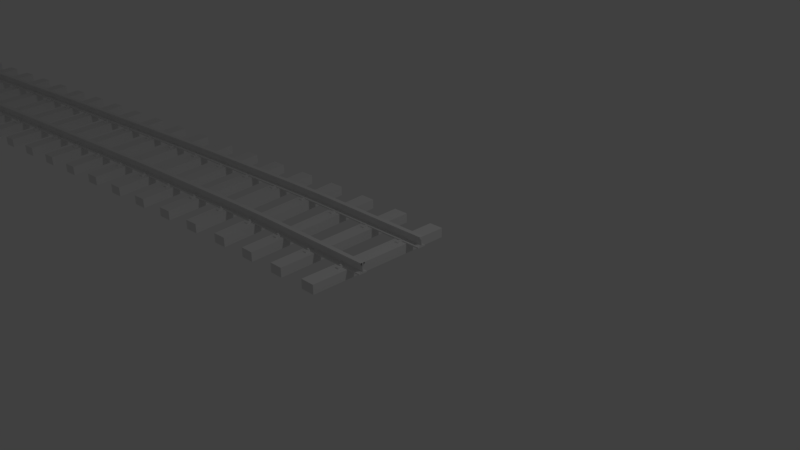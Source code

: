 # Source: 38mc.5.0m2.blend  (saved by Blender 2.80.75; exported with 4.5.12 LTS)
import bpy
from mathutils import Matrix  # noqa: F401  (used for matrix-valued properties, if any)

bpy.ops.wm.read_factory_settings(use_empty=True)
scene = bpy.context.scene
scene.name = 'Scene'

# ---- collections
col_collection_1 = bpy.data.collections.new('Collection 1'); scene.collection.children.link(col_collection_1)

# ---- world
world_world = bpy.data.worlds.new('World'); scene.world = world_world
world_world.color = (0.05088, 0.05088, 0.05088)
world_world.use_sun_shadow = False
world_world.sun_shadow_jitter_overblur = 0.0
world_world.cycles.sampling_method = 'MANUAL'

# ---- cameras
cam_camera = bpy.data.cameras.new('Camera')
cam_camera.clip_end = 100.0
cam_camera.lens = 35.0
cam_camera.sensor_width = 32.0
cam_camera.sensor_height = 18.0
cam_camera.ortho_scale = 7.314
cam_camera.dof.focus_distance = 0.0
cam_camera.dof.aperture_fstop = 128.0

# ---- lights
light_lamp = bpy.data.lights.new('Lamp', 'POINT')
light_lamp.transmission_factor = 0.0
light_lamp.cutoff_distance = 30.0
light_lamp.energy = 100.0
light_lamp.shadow_buffer_clip_start = 1.001
light_lamp.shadow_soft_size = 0.1
light_lamp.shadow_maximum_resolution = 0.006
light_lamp.use_absolute_resolution = True

# ---- meshes
me_001 = bpy.data.meshes.new('立方体.001')
me_001.from_pydata([(-0.08003, 0.5057, 0.0675), (-0.08003, 0.5057, 0.0925), (-0.08003, 0.5785, 0.0675), (0.07997, 0.5057, 0.0675), (0.07997, 0.5057, 0.0925), (0.07997, 0.5785, 0.0675), (-0.08003, 0.5421, 0.0925), (-0.08003, 0.5785, 0.08), (-0.08003, 0.5478, 0.09235), (-0.08003, 0.5533, 0.09189), (-0.08003, 0.5586, 0.09114), (-0.08003, 0.5635, 0.09011), (-0.08003, 0.5678, 0.08884), (-0.08003, 0.5715, 0.08735), (-0.08003, 0.5745, 0.08567), (-0.08003, 0.5767, 0.08386), (-0.08003, 0.578, 0.08196), (0.07997, 0.5785, 0.08), (0.07997, 0.5421, 0.0925), (0.07997, 0.578, 0.08196), (0.07997, 0.5767, 0.08386), (0.07997, 0.5745, 0.08567), (0.07997, 0.5715, 0.08735), (0.07997, 0.5678, 0.08884), (0.07997, 0.5635, 0.09011), (0.07997, 0.5586, 0.09114), (0.07997, 0.5533, 0.09189), (0.07997, 0.5478, 0.09235), (-2.527e-05, 0.5376, 0.06875), (-2.527e-05, 0.5376, 0.1087), (0.03392, 0.5336, 0.06875), (0.03392, 0.5336, 0.1087), (0.04798, 0.5239, 0.06875), (0.04798, 0.5239, 0.1087), (0.03392, 0.5143, 0.06875), (0.03392, 0.5143, 0.1087), (-2.527e-05, 0.5103, 0.06875), (-2.527e-05, 0.5103, 0.1087), (-0.03397, 0.5143, 0.06875), (-0.03397, 0.5143, 0.1087), (-0.04803, 0.5239, 0.06875), (-0.04803, 0.5239, 0.1087), (-0.03397, 0.5336, 0.06875), (-0.03397, 0.5336, 0.1087), (-0.08003, -0.4033, 0.0675), (-0.08003, -0.4033, 0.0925), (-0.08003, -0.3306, 0.0675), (0.07997, -0.4033, 0.0675), (0.07997, -0.4033, 0.0925), (0.07997, -0.3306, 0.0675), (-0.08003, -0.367, 0.0925), (-0.08003, -0.3306, 0.08), (-0.08003, -0.3613, 0.09235), (-0.08003, -0.3557, 0.09189), (-0.08003, -0.3505, 0.09114), (-0.08003, -0.3456, 0.09011), (-0.08003, -0.3413, 0.08884), (-0.08003, -0.3376, 0.08735), (-0.08003, -0.3346, 0.08567), (-0.08003, -0.3324, 0.08386), (-0.08003, -0.3311, 0.08196), (0.07997, -0.3306, 0.08), (0.07997, -0.367, 0.0925), (0.07997, -0.3311, 0.08196), (0.07997, -0.3324, 0.08386), (0.07997, -0.3346, 0.08567), (0.07997, -0.3376, 0.08735), (0.07997, -0.3413, 0.08884), (0.07997, -0.3456, 0.09011), (0.07997, -0.3505, 0.09114), (0.07997, -0.3557, 0.09189), (0.07997, -0.3613, 0.09235), (-2.527e-05, -0.3715, 0.06875), (-2.527e-05, -0.3715, 0.1087), (0.03392, -0.3755, 0.06875), (0.03392, -0.3755, 0.1087), (0.04798, -0.3852, 0.06875), (0.04798, -0.3852, 0.1087), (0.03392, -0.3948, 0.06875), (0.03392, -0.3948, 0.1087), (-2.527e-05, -0.3988, 0.06875), (-2.527e-05, -0.3988, 0.1087), (-0.03397, -0.3948, 0.06875), (-0.03397, -0.3948, 0.1087), (-0.04803, -0.3852, 0.06875), (-0.04803, -0.3852, 0.1087), (-0.03397, -0.3755, 0.06875), (-0.03397, -0.3755, 0.1087), (-0.08003, -0.507, 0.0675), (-0.08003, -0.507, 0.0925), (-0.08003, -0.5797, 0.0675), (0.07997, -0.507, 0.0675), (0.07997, -0.507, 0.0925), (0.07997, -0.5797, 0.0675), (-0.08003, -0.5433, 0.0925), (-0.08003, -0.5797, 0.08), (-0.08003, -0.549, 0.09235), (-0.08003, -0.5546, 0.09189), (-0.08003, -0.5599, 0.09114), (-0.08003, -0.5647, 0.09011), (-0.08003, -0.5691, 0.08884), (-0.08003, -0.5728, 0.08735), (-0.08003, -0.5757, 0.08567), (-0.08003, -0.5779, 0.08386), (-0.08003, -0.5793, 0.08196), (0.07997, -0.5797, 0.08), (0.07997, -0.5433, 0.0925), (0.07997, -0.5793, 0.08196), (0.07997, -0.5779, 0.08386), (0.07997, -0.5757, 0.08567), (0.07997, -0.5728, 0.08735), (0.07997, -0.5691, 0.08884), (0.07997, -0.5647, 0.09011), (0.07997, -0.5599, 0.09114), (0.07997, -0.5546, 0.09189), (0.07997, -0.549, 0.09235), (-2.527e-05, -0.5388, 0.06875), (-2.527e-05, -0.5388, 0.1087), (0.03392, -0.5348, 0.06875), (0.03392, -0.5348, 0.1087), (0.04798, -0.5252, 0.06875), (0.04798, -0.5252, 0.1087), (0.03392, -0.5155, 0.06875), (0.03392, -0.5155, 0.1087), (-2.527e-05, -0.5115, 0.06875), (-2.527e-05, -0.5115, 0.1087), (-0.03397, -0.5155, 0.06875), (-0.03397, -0.5155, 0.1087), (-0.04803, -0.5252, 0.06875), (-0.04803, -0.5252, 0.1087), (-0.03397, -0.5348, 0.06875), (-0.03397, -0.5348, 0.1087), (-0.08003, 0.4021, 0.0675), (-0.08003, 0.4021, 0.0925), (-0.08003, 0.3294, 0.0675), (0.07997, 0.4021, 0.0675), (0.07997, 0.4021, 0.0925), (0.07997, 0.3294, 0.0675), (-0.08003, 0.3657, 0.0925), (-0.08003, 0.3294, 0.08), (-0.08003, 0.3601, 0.09235), (-0.08003, 0.3545, 0.09189), (-0.08003, 0.3492, 0.09114), (-0.08003, 0.3444, 0.09011), (-0.08003, 0.34, 0.08884), (-0.08003, 0.3363, 0.08735), (-0.08003, 0.3333, 0.08567), (-0.08003, 0.3312, 0.08386), (-0.08003, 0.3298, 0.08196), (0.07997, 0.3294, 0.08), (0.07997, 0.3657, 0.0925), (0.07997, 0.3298, 0.08196), (0.07997, 0.3312, 0.08386), (0.07997, 0.3333, 0.08567), (0.07997, 0.3363, 0.08735), (0.07997, 0.34, 0.08884), (0.07997, 0.3444, 0.09011), (0.07997, 0.3492, 0.09114), (0.07997, 0.3545, 0.09189), (0.07997, 0.3601, 0.09235), (-2.527e-05, 0.3703, 0.06875), (-2.527e-05, 0.3703, 0.1087), (0.03392, 0.3743, 0.06875), (0.03392, 0.3743, 0.1087), (0.04798, 0.3839, 0.06875), (0.04798, 0.3839, 0.1087), (0.03392, 0.3936, 0.06875), (0.03392, 0.3936, 0.1087), (-2.527e-05, 0.3976, 0.06875), (-2.527e-05, 0.3976, 0.1087), (-0.03397, 0.3936, 0.06875), (-0.03397, 0.3936, 0.1087), (-0.04803, 0.3839, 0.06875), (-0.04803, 0.3839, 0.1087), (-0.03397, 0.3743, 0.06875), (-0.03397, 0.3743, 0.1087), (-0.336, 0.9994, -0.07), (-0.336, 0.9994, 0.07), (0.336, 0.9994, -0.07), (0.336, 0.9994, 0.07), (0.336, -1.0, 0.07), (0.336, -1.0, -0.07), (-0.336, -1.0, -0.07), (-0.336, -1.0, 0.07), (1.0, -0.4428, 0.1749), (-1.0, -0.4428, 0.1749), (1.0, -0.4428, 0.1836), (-1.0, -0.4428, 0.1836), (1.0, -0.4246, 0.198), (-1.0, -0.4246, 0.198), (1.0, -0.4428, 0.1748), (-1.0, -0.4428, 0.1748), (1.0, -0.4246, 0.2225), (-1.0, -0.4246, 0.2225), (1.0, -0.4428, 0.1738), (-1.0, -0.4428, 0.1738), (1.0, -0.4428, 0.1797), (-1.0, -0.4428, 0.1797), (1.0, -0.4428, 0.1785), (-1.0, -0.4428, 0.1785), (1.0, -0.4428, 0.1814), (-1.0, -0.4428, 0.1814), (1.0, -0.4428, 0.1737), (-1.0, -0.4428, 0.1737), (1.0, -0.4428, 0.18), (-1.0, -0.4428, 0.18), (1.0, -0.4428, 0.1829), (-1.0, -0.4428, 0.1829), (1.0, -0.4428, 0.1809), (-1.0, -0.4428, 0.1809), (1.0, -0.4474, 0.1735), (-1.0, -0.4474, 0.1735), (1.0, -0.4428, 0.1806), (-1.0, -0.4428, 0.1806), (1.0, -0.4428, 0.1795), (-1.0, -0.4428, 0.1795), (1.0, -0.4428, 0.1815), (-1.0, -0.4428, 0.1815), (1.0, -0.4428, 0.1792), (-1.0, -0.4428, 0.1792), (1.0, -0.4428, 0.1805), (-1.0, -0.4428, 0.1805), (1.0, -0.4428, 0.1764), (-1.0, -0.4428, 0.1764), (1.0, -0.4428, 0.1735), (-1.0, -0.4428, 0.1735), (1.0, -0.4428, 0.1796), (-1.0, -0.4428, 0.1796), (1.0, -0.4428, 0.1793), (-1.0, -0.4428, 0.1793), (1.0, -0.4428, 0.1736), (-1.0, -0.4428, 0.1736), (-1.0, -0.4428, 0.1736), (1.0, -0.4428, 0.1784), (-1.0, -0.4428, 0.1784), (1.0, -0.4428, 0.184), (-1.0, -0.4428, 0.184), (1.0, -0.4428, 0.1835), (-1.0, -0.4428, 0.1835), (1.0, -0.4428, 0.1763), (-1.0, -0.4428, 0.1763), (1.0, -0.4428, 0.1834), (-1.0, -0.4428, 0.1834), (1.0, -0.4428, 0.1847), (-1.0, -0.4428, 0.1847), (1.0, -0.4428, 0.1773), (-1.0, -0.4428, 0.1773), (1.0, -0.4428, 0.1774), (-1.0, -0.4428, 0.1774), (1.0, -0.4428, 0.1846), (-1.0, -0.4428, 0.1846), (1.0, -0.4428, 0.1786), (-1.0, -0.4428, 0.1786), (1.0, -0.461, 0.1735), (-1.0, -0.461, 0.1735), (1.0, -0.4428, 0.1843), (-1.0, -0.4428, 0.1843), (1.0, -0.4474, 0.2225), (-1.0, -0.4474, 0.2225), (1.0, -0.461, 0.2225), (-1.0, -0.461, 0.2225), (1.0, -0.4428, 0.183), (-1.0, -0.4428, 0.183), (1.0, -0.4428, 0.1799), (-1.0, -0.4428, 0.1799), (1.0, -0.461, 0.09954), (-1.0, -0.461, 0.09954), (1.0, -0.4428, 0.181), (-1.0, -0.4428, 0.181), (1.0, -0.4428, 0.1853), (-1.0, -0.4428, 0.1853), (1.0, -0.4428, 0.1852), (-1.0, -0.4428, 0.1852), (1.0, -0.4474, 0.1735), (-1.0, -0.4474, 0.1735), (1.0, -0.4428, 0.1837), (-1.0, -0.4428, 0.1837), (1.0, -0.4428, 0.1857), (-1.0, -0.4428, 0.1857), (1.0, -0.4428, 0.1839), (-1.0, -0.4428, 0.1839), (1.0, -0.4428, 0.1858), (-1.0, -0.4428, 0.1858), (1.0, -0.4428, 0.1746), (-1.0, -0.4428, 0.1746), (1.0, -0.4428, 0.1851), (-1.0, -0.4428, 0.1851), (1.0, -0.4428, 0.1772), (-1.0, -0.4428, 0.1772), (1.0, -0.4428, 0.1841), (-1.0, -0.4428, 0.1841), (1.0, -0.4428, 0.1745), (-1.0, -0.4428, 0.1745), (1.0, -0.4428, 0.185), (-1.0, -0.4428, 0.185), (1.0, -0.4428, 0.1844), (-1.0, -0.4428, 0.1844), (1.0, -0.4428, 0.1762), (-1.0, -0.4428, 0.1762), (1.0, -0.4656, 0.09954), (-1.0, -0.4656, 0.09954), (1.0, -0.4656, 0.09579), (-1.0, -0.4656, 0.09579), (1.0, -0.481, 0.08829), (1.0, -0.4954, 0.08654), (-1.0, -0.481, 0.08829), (1.0, -0.4428, 0.1761), (-1.0, -0.4428, 0.1761), (1.0, -0.4428, 0.1813), (-1.0, -0.4428, 0.1813), (1.0, -0.4428, 0.176), (-1.0, -0.4428, 0.176), (1.0, -0.4428, 0.1812), (-1.0, -0.4428, 0.1812), (1.0, -0.4428, 0.1747), (-1.0, -0.4428, 0.1747), (1.0, -0.4474, 0.2225), (-1.0, -0.4474, 0.2225), (1.0, -0.4428, 0.1758), (-1.0, -0.4428, 0.1758), (1.0, -0.4428, 0.182), (-1.0, -0.4428, 0.182), (1.0, -0.4837, 0.2225), (-1.0, -0.4837, 0.2225), (1.0, -0.4428, 0.1831), (-1.0, -0.4428, 0.1831), (1.0, -0.4428, 0.1854), (-1.0, -0.4428, 0.1854), (1.0, -0.4428, 0.1739), (-1.0, -0.4428, 0.1739), (1.0, -0.4428, 0.1766), (-1.0, -0.4428, 0.1766), (1.0, -0.4274, 0.08829), (-1.0, -0.4274, 0.08829), (1.0, -0.4428, 0.09579), (-1.0, -0.4428, 0.09579), (1.0, -0.4274, 0.09204), (-1.0, -0.4274, 0.09204), (1.0, -0.4428, 0.09954), (-1.0, -0.4428, 0.09954), (1.0, -0.5119, 0.08454), (-1.0, -0.5119, 0.08454), (1.0, -0.5119, 0.06954), (-1.0, -0.5119, 0.06954), (1.0, -0.4428, 0.1808), (-1.0, -0.4428, 0.1808), (1.0, -0.4428, 0.1777), (-1.0, -0.4428, 0.1777), (1.0, -0.4428, 0.1778), (-1.0, -0.4428, 0.1778), (1.0, -0.4428, 0.1826), (-1.0, -0.4428, 0.1826), (1.0, -0.4428, 0.1827), (-1.0, -0.4428, 0.1827), (1.0, -0.4428, 0.1767), (-1.0, -0.4428, 0.1767), (1.0, -0.4428, 0.1779), (-1.0, -0.4428, 0.1779), (1.0, -0.4428, 0.1744), (-1.0, -0.4428, 0.1744), (1.0, -0.4428, 0.1757), (-1.0, -0.4428, 0.1757), (1.0, -0.4428, 0.1794), (-1.0, -0.4428, 0.1794), (1.0, -0.4837, 0.198), (-1.0, -0.4837, 0.198), (1.0, -0.4428, 0.1743), (-1.0, -0.4428, 0.1743), (1.0, -0.4428, 0.1788), (-1.0, -0.4428, 0.1788), (1.0, -0.4428, 0.1824), (-1.0, -0.4428, 0.1824), (1.0, -0.4474, 0.1735), (-1.0, -0.4474, 0.1735), (1.0, -0.4428, 0.1823), (-1.0, -0.4428, 0.1823), (1.0, -0.4428, 0.1807), (-1.0, -0.4428, 0.1807), (1.0, -0.4428, 0.179), (-1.0, -0.4428, 0.179), (1.0, -0.4428, 0.1791), (-1.0, -0.4428, 0.1791), (1.0, -0.4428, 0.1822), (-1.0, -0.4428, 0.1822), (1.0, -0.4428, 0.1821), (-1.0, -0.4428, 0.1821), (1.0, -0.481, 0.09204), (-1.0, -0.481, 0.09204), (1.0, -0.4428, 0.1752), (-1.0, -0.4428, 0.1752), (1.0, -0.4428, 0.1753), (-1.0, -0.4428, 0.1753), (1.0, -0.4428, 0.1769), (-1.0, -0.4428, 0.1769), (1.0, -0.4428, 0.1768), (-1.0, -0.4428, 0.1768), (1.0, -0.4428, 0.1775), (-1.0, -0.4428, 0.1775), (1.0, -0.4428, 0.1819), (-1.0, -0.4428, 0.1819), (1.0, -0.4428, 0.1756), (-1.0, -0.4428, 0.1756), (1.0, -0.4428, 0.1803), (-1.0, -0.4428, 0.1803), (1.0, -0.4428, 0.1787), (-1.0, -0.4428, 0.1787), (1.0, -0.4428, 0.1818), (-1.0, -0.4428, 0.1818), (1.0, -0.4428, 0.1825), (-1.0, -0.4428, 0.1825), (1.0, -0.4428, 0.1816), (-1.0, -0.4428, 0.1816), (1.0, -0.4428, 0.178), (-1.0, -0.4428, 0.178), (1.0, -0.4428, 0.1781), (-1.0, -0.4428, 0.1781), (1.0, -0.4428, 0.1845), (-1.0, -0.4428, 0.1845), (1.0, -0.4428, 0.1798), (-1.0, -0.4428, 0.1798), (1.0, -0.4428, 0.1811), (-1.0, -0.4428, 0.1811), (1.0, -0.4428, 0.1742), (-1.0, -0.4428, 0.1742), (1.0, -0.461, 0.1735), (-1.0, -0.461, 0.1735), (1.0, -0.461, 0.2225), (-1.0, -0.461, 0.2225), (1.0, -0.3965, 0.08454), (-1.0, -0.3965, 0.08454), (1.0, -0.4428, 0.1849), (-1.0, -0.4428, 0.1849), (1.0, -0.4428, 0.1802), (-1.0, -0.4428, 0.1802), (1.0, -0.4428, 0.1741), (-1.0, -0.4428, 0.1741), (1.0, -0.4428, 0.1804), (-1.0, -0.4428, 0.1804), (1.0, -0.461, 0.1735), (-1.0, -0.461, 0.1735), (1.0, -0.4428, 0.1759), (-1.0, -0.4428, 0.1759), (1.0, -0.4428, 0.1832), (-1.0, -0.4428, 0.1832), (1.0, 0.4663, 0.1841), (-1.0, 0.4663, 0.1841), (1.0, 0.4663, 0.185), (-1.0, 0.4663, 0.185), (1.0, 0.4663, 0.09579), (-1.0, 0.4663, 0.09579), (1.0, 0.4817, 0.09204), (-1.0, 0.4817, 0.09204), (1.0, 0.4663, 0.184), (-1.0, 0.4663, 0.184), (1.0, 0.4663, 0.1746), (-1.0, 0.4663, 0.1746), (1.0, 0.4663, 0.1794), (-1.0, 0.4663, 0.1794), (1.0, 0.4663, 0.1747), (-1.0, 0.4663, 0.1747), (1.0, -0.4428, 0.1751), (-1.0, -0.4428, 0.1751), (1.0, 0.3972, 0.08454), (-1.0, 0.3972, 0.08454), (1.0, 0.4435, 0.1858), (-1.0, 0.4435, 0.1858), (1.0, 0.4663, 0.1816), (-1.0, 0.4663, 0.1816), (1.0, 0.4617, 0.1735), (-1.0, 0.4617, 0.1735), (1.0, 0.4281, 0.08829), (-1.0, 0.4281, 0.08829), (1.0, 0.4663, 0.1849), (-1.0, 0.4663, 0.1849), (1.0, 0.4663, 0.1761), (-1.0, 0.4663, 0.1761), (1.0, 0.4254, 0.198), (-1.0, 0.4254, 0.198), (1.0, 0.4663, 0.1855), (-1.0, 0.4663, 0.1855), (1.0, 0.4663, 0.1856), (-1.0, 0.4663, 0.1856), (1.0, 0.4663, 0.1772), (-1.0, 0.4663, 0.1772), (1.0, 0.4663, 0.1844), (-1.0, 0.4663, 0.1844), (1.0, 0.4663, 0.1771), (-1.0, 0.4663, 0.1771), (1.0, 0.4663, 0.1845), (-1.0, 0.4663, 0.1845), (1.0, 0.4617, 0.2225), (-1.0, 0.4617, 0.2225), (1.0, 0.4844, 0.2225), (-1.0, 0.4844, 0.2225), (1.0, 0.4663, 0.1767), (-1.0, 0.4663, 0.1767), (1.0, 0.4663, 0.1744), (-1.0, 0.4663, 0.1744), (1.0, 0.4481, 0.1735), (-1.0, 0.4481, 0.1735), (1.0, 0.4663, 0.1745), (-1.0, 0.4663, 0.1745), (1.0, 0.4663, 0.1851), (-1.0, 0.4663, 0.1851), (1.0, 0.4663, 0.1817), (-1.0, 0.4663, 0.1817), (1.0, -0.4428, 0.1783), (-1.0, -0.4428, 0.1783), (1.0, -0.4428, 0.1848), (-1.0, -0.4428, 0.1848), (1.0, -0.4428, 0.1828), (-1.0, -0.4428, 0.1828), (1.0, 0.4663, 0.1801), (-1.0, 0.4663, 0.1801), (1.0, 0.4663, 0.1802), (-1.0, 0.4663, 0.1802), (1.0, 0.4663, 0.176), (-1.0, 0.4663, 0.176), (1.0, 0.4663, 0.1848), (-1.0, 0.4663, 0.1848), (1.0, 0.4663, 0.1835), (-1.0, 0.4663, 0.1835), (1.0, 0.5126, 0.08454), (-1.0, 0.5126, 0.08454), (1.0, 0.4663, 0.1793), (-1.0, 0.4663, 0.1793), (1.0, 0.5126, 0.06954), (-1.0, 0.5126, 0.06954), (1.0, -0.4656, 0.1858), (1.0, -0.4656, 0.1801), (-1.0, -0.4656, 0.1858), (1.0, -0.4656, 0.1735), (-1.0, -0.4656, 0.1735), (1.0, -0.4474, 0.09954), (-1.0, -0.4474, 0.09954), (1.0, -0.4428, 0.175), (-1.0, -0.4428, 0.175), (1.0, -0.4428, 0.1765), (-1.0, -0.4428, 0.1765), (1.0, -0.4428, 0.1776), (-1.0, -0.4428, 0.1776), (1.0, -0.461, 0.06954), (-1.0, -0.461, 0.06954), (1.0, 0.4663, 0.1826), (-1.0, 0.4663, 0.1826), (1.0, 0.4663, 0.1759), (-1.0, 0.4663, 0.1759), (1.0, 0.4663, 0.1768), (-1.0, 0.4663, 0.1768), (1.0, 0.4663, 0.1825), (-1.0, 0.4663, 0.1825), (1.0, 0.4663, 0.1769), (-1.0, 0.4663, 0.1769), (1.0, 0.4663, 0.1812), (-1.0, 0.4663, 0.1812), (1.0, 0.4663, 0.1752), (-1.0, 0.4663, 0.1752), (1.0, -0.4428, 0.1833), (-1.0, -0.4428, 0.1833), (1.0, -0.4428, 0.1856), (-1.0, -0.4428, 0.1856), (1.0, -0.4428, 0.1817), (-1.0, -0.4428, 0.1817), (1.0, 0.4663, 0.1774), (-1.0, 0.4663, 0.1774), (1.0, 0.4663, 0.1762), (-1.0, 0.4663, 0.1762), (1.0, 0.4663, 0.1818), (-1.0, 0.4663, 0.1818), (1.0, 0.4663, 0.1787), (-1.0, 0.4663, 0.1787), (1.0, 0.4663, 0.1775), (-1.0, 0.4663, 0.1775), (1.0, 0.4663, 0.1786), (-1.0, 0.4663, 0.1786), (1.0, 0.4663, 0.1804), (-1.0, 0.4663, 0.1804), (1.0, 0.4663, 0.1805), (-1.0, 0.4663, 0.1805), (1.0, -0.4474, 0.06954), (-1.0, -0.4474, 0.06954), (1.0, -0.4428, 0.1842), (-1.0, -0.4428, 0.1842), (1.0, 0.4663, 0.1799), (-1.0, 0.4663, 0.1799), (1.0, 0.4663, 0.178), (-1.0, 0.4663, 0.178), (1.0, 0.4663, 0.1846), (-1.0, 0.4663, 0.1846), (1.0, 0.4663, 0.1737), (-1.0, 0.4663, 0.1737), (1.0, 0.4663, 0.1798), (-1.0, 0.4663, 0.1798), (1.0, 0.4663, 0.1811), (-1.0, 0.4663, 0.1811), (1.0, 0.4663, 0.1753), (-1.0, 0.4663, 0.1753), (1.0, 0.4663, 0.1781), (-1.0, 0.4663, 0.1781), (1.0, -0.4428, 0.177), (-1.0, -0.4428, 0.177), (1.0, 0.4663, 0.1741), (-1.0, 0.4663, 0.1741), (1.0, 0.4663, 0.1832), (-1.0, 0.4663, 0.1832), (1.0, 0.4663, 0.1819), (-1.0, 0.4663, 0.1819), (1.0, 0.4481, 0.2225), (-1.0, 0.4481, 0.2225), (1.0, 0.4663, 0.1742), (-1.0, 0.4663, 0.1742), (1.0, 0.4663, 0.1758), (-1.0, 0.4663, 0.1758), (1.0, 0.4663, 0.1831), (-1.0, 0.4663, 0.1831), (1.0, 0.4663, 0.1763), (-1.0, 0.4663, 0.1763), (-1.0, 0.4974, 0.08639), (1.0, 0.4663, 0.1743), (-1.0, 0.4663, 0.1743), (1.0, 0.4663, 0.1773), (-1.0, 0.4663, 0.1773), (1.0, 0.4663, 0.1788), (-1.0, 0.4663, 0.1788), (1.0, 0.4663, 0.179), (-1.0, 0.4663, 0.179), (1.0, 0.4663, 0.1776), (-1.0, 0.4663, 0.1776), (1.0, 0.4663, 0.1803), (-1.0, 0.4663, 0.1803), (1.0, 0.4481, 0.06954), (-1.0, 0.4481, 0.06954), (1.0, 0.4617, 0.06954), (-1.0, 0.4617, 0.06954), (1.0, 0.4481, 0.2225), (-1.0, 0.4481, 0.2225), (1.0, 0.4481, 0.1735), (-1.0, 0.4481, 0.1735), (1.0, 0.4663, 0.1792), (-1.0, 0.4663, 0.1792), (1.0, 0.4663, 0.1751), (-1.0, 0.4663, 0.1751), (1.0, 0.4663, 0.1829), (-1.0, 0.4663, 0.1829), (1.0, 0.4663, 0.183), (-1.0, 0.4663, 0.183), (1.0, 0.4663, 0.182), (-1.0, 0.4663, 0.182), (1.0, 0.4663, 0.1756), (-1.0, 0.4663, 0.1756), (1.0, 0.4817, 0.08829), (-1.0, 0.4817, 0.08829), (1.0, 0.4663, 0.1757), (-1.0, 0.4663, 0.1757), (1.0, 0.4617, 0.2225), (-1.0, 0.4617, 0.2225), (1.0, 0.4663, 0.1796), (-1.0, 0.4663, 0.1796), (1.0, 0.4663, 0.1797), (-1.0, 0.4663, 0.1797), (1.0, 0.4663, 0.1823), (-1.0, 0.4663, 0.1823), (1.0, 0.4663, 0.175), (-1.0, 0.4663, 0.175), (1.0, 0.4663, 0.1822), (-1.0, 0.4663, 0.1822), (1.0, 0.4663, 0.1824), (-1.0, 0.4663, 0.1824), (1.0, 0.3972, 0.06954), (-1.0, 0.3972, 0.06954), (1.0, 0.4481, 0.09954), (-1.0, 0.4481, 0.09954), (1.0, 0.4663, 0.1784), (-1.0, 0.4663, 0.1784), (1.0, 0.4481, 0.1735), (-1.0, 0.4481, 0.1735), (1.0, 0.4663, 0.1785), (-1.0, 0.4663, 0.1785), (1.0, 0.4663, 0.1735), (-1.0, 0.4663, 0.1735), (1.0, 0.4663, 0.18), (-1.0, 0.4663, 0.18), (1.0, 0.4663, 0.1809), (-1.0, 0.4663, 0.1809), (1.0, 0.4663, 0.1736), (-1.0, 0.4663, 0.1736), (1.0, 0.4663, 0.181), (-1.0, 0.4663, 0.181), (1.0, 0.4663, 0.1834), (-1.0, 0.4663, 0.1834), (1.0, 0.4663, 0.1843), (-1.0, 0.4663, 0.1843), (1.0, 0.4663, 0.1815), (-1.0, 0.4663, 0.1815), (1.0, 0.4663, 0.1836), (-1.0, 0.4663, 0.1836), (1.0, 0.4663, 0.1749), (-1.0, 0.4663, 0.1749), (1.0, -0.4428, 0.1801), (-1.0, -0.4428, 0.1801), (1.0, -0.4428, 0.1782), (-1.0, -0.4428, 0.1782), (1.0, 0.4663, 0.1837), (-1.0, 0.4663, 0.1837), (1.0, 0.4617, 0.1735), (-1.0, 0.4617, 0.1735), (1.0, 0.4663, 0.1853), (-1.0, 0.4663, 0.1853), (1.0, 0.4663, 0.1857), (-1.0, 0.4663, 0.1857), (1.0, 0.4254, 0.2225), (-1.0, 0.4254, 0.2225), (1.0, 0.4435, 0.09579), (-1.0, 0.4435, 0.09579), (1.0, 0.4663, 0.1821), (-1.0, 0.4663, 0.1821), (1.0, 0.4663, 0.1839), (-1.0, 0.4663, 0.1839), (1.0, 0.4844, 0.198), (-1.0, 0.4844, 0.198), (1.0, 0.4663, 0.1858), (-1.0, 0.4663, 0.1858), (1.0, 0.4663, 0.1814), (-1.0, 0.4663, 0.1814), (1.0, 0.4663, 0.1852), (-1.0, 0.4663, 0.1852), (1.0, 0.4663, 0.1795), (-1.0, 0.4663, 0.1795), (1.0, 0.4663, 0.1806), (-1.0, 0.4663, 0.1806), (1.0, 0.4663, 0.1748), (-1.0, 0.4663, 0.1748), (1.0, 0.4663, 0.1738), (-1.0, 0.4663, 0.1738), (1.0, 0.4663, 0.1764), (-1.0, 0.4663, 0.1764), (1.0, 0.4663, 0.1847), (-1.0, 0.4663, 0.1847), (1.0, -0.4428, 0.1755), (-1.0, -0.4428, 0.1755), (1.0, 0.4281, 0.09204), (-1.0, 0.4281, 0.09204), (1.0, -0.4428, 0.1855), (-1.0, -0.4428, 0.1855), (1.0, -0.4428, 0.1771), (-1.0, -0.4428, 0.1771), (1.0, -0.4428, 0.1754), (-1.0, -0.4428, 0.1754), (1.0, 0.4617, 0.09954), (-1.0, 0.4617, 0.09954), (1.0, 0.4663, 0.09954), (-1.0, 0.4663, 0.09954), (1.0, 0.4663, 0.1754), (-1.0, 0.4663, 0.1754), (1.0, 0.4663, 0.1783), (-1.0, 0.4663, 0.1783), (1.0, 0.4663, 0.1828), (-1.0, 0.4663, 0.1828), (1.0, 0.4663, 0.1827), (-1.0, 0.4663, 0.1827), (1.0, 0.4663, 0.1766), (-1.0, 0.4663, 0.1766), (1.0, 0.4617, 0.1735), (-1.0, 0.4617, 0.1735), (1.0, 0.4663, 0.1778), (-1.0, 0.4663, 0.1778), (1.0, 0.4663, 0.1807), (-1.0, 0.4663, 0.1807), (1.0, 0.4663, 0.1779), (-1.0, 0.4663, 0.1779), (1.0, 0.4663, 0.1842), (-1.0, 0.4663, 0.1842), (1.0, 0.4663, 0.1833), (-1.0, 0.4663, 0.1833), (1.0, 0.4663, 0.177), (-1.0, 0.4663, 0.177), (1.0, 0.4663, 0.1854), (-1.0, 0.4663, 0.1854), (1.0, 0.4663, 0.1739), (-1.0, 0.4663, 0.1739), (1.0, 0.4435, 0.09954), (-1.0, 0.4435, 0.09954), (1.0, 0.4663, 0.1782), (-1.0, 0.4663, 0.1782), (1.0, 0.4663, 0.1813), (-1.0, 0.4663, 0.1813), (1.0, 0.4663, 0.1755), (-1.0, 0.4663, 0.1755), (1.0, 0.4435, 0.1735), (-1.0, 0.4435, 0.1735), (1.0, 0.4663, 0.1791), (-1.0, 0.4663, 0.1791), (1.0, -0.3965, 0.06954), (-1.0, -0.3965, 0.06954), (1.0, 0.4663, 0.1808), (-1.0, 0.4663, 0.1808), (1.0, 0.4663, 0.1777), (-1.0, 0.4663, 0.1777), (1.0, 0.4663, 0.1765), (-1.0, 0.4663, 0.1765)], [(273, 253), (260, 323), (211, 231), (189, 477), (637, 469), (719, 617), (607, 704), (230, 742), (705, 766), (705, 658), (635, 655), (469, 608)], [(2, 7, 17, 5), (5, 17, 19, 20, 21, 22, 23, 24, 25, 26, 27, 18, 4, 3), (3, 4, 1, 0), (2, 5, 3, 0), (0, 1, 6, 8, 9, 10, 11, 12, 13, 14, 15, 16, 7, 2), (6, 18, 27, 8), (8, 27, 26, 9), (9, 26, 25, 10), (10, 25, 24, 11), (11, 24, 23, 12), (12, 23, 22, 13), (13, 22, 21, 14), (14, 21, 20, 15), (15, 20, 19, 16), (16, 19, 17, 7), (18, 6, 1, 4), (28, 29, 31, 30), (30, 31, 33, 32), (32, 33, 35, 34), (34, 35, 37, 36), (36, 37, 39, 38), (38, 39, 41, 40), (31, 29, 43, 41, 39, 37, 35, 33), (40, 41, 43, 42), (42, 43, 29, 28), (28, 30, 32, 34, 36, 38, 40, 42), (46, 51, 61, 49), (49, 61, 63, 64, 65, 66, 67, 68, 69, 70, 71, 62, 48, 47), (47, 48, 45, 44), (46, 49, 47, 44), (44, 45, 50, 52, 53, 54, 55, 56, 57, 58, 59, 60, 51, 46), (50, 62, 71, 52), (52, 71, 70, 53), (53, 70, 69, 54), (54, 69, 68, 55), (55, 68, 67, 56), (56, 67, 66, 57), (57, 66, 65, 58), (58, 65, 64, 59), (59, 64, 63, 60), (60, 63, 61, 51), (62, 50, 45, 48), (72, 73, 75, 74), (74, 75, 77, 76), (76, 77, 79, 78), (78, 79, 81, 80), (80, 81, 83, 82), (82, 83, 85, 84), (75, 73, 87, 85, 83, 81, 79, 77), (84, 85, 87, 86), (86, 87, 73, 72), (72, 74, 76, 78, 80, 82, 84, 86), (90, 95, 105, 93), (93, 105, 107, 108, 109, 110, 111, 112, 113, 114, 115, 106, 92, 91), (91, 92, 89, 88), (90, 93, 91, 88), (88, 89, 94, 96, 97, 98, 99, 100, 101, 102, 103, 104, 95, 90), (94, 106, 115, 96), (96, 115, 114, 97), (97, 114, 113, 98), (98, 113, 112, 99), (99, 112, 111, 100), (100, 111, 110, 101), (101, 110, 109, 102), (102, 109, 108, 103), (103, 108, 107, 104), (104, 107, 105, 95), (106, 94, 89, 92), (116, 117, 119, 118), (118, 119, 121, 120), (120, 121, 123, 122), (122, 123, 125, 124), (124, 125, 127, 126), (126, 127, 129, 128), (119, 117, 131, 129, 127, 125, 123, 121), (128, 129, 131, 130), (130, 131, 117, 116), (116, 118, 120, 122, 124, 126, 128, 130), (134, 139, 149, 137), (137, 149, 151, 152, 153, 154, 155, 156, 157, 158, 159, 150, 136, 135), (135, 136, 133, 132), (134, 137, 135, 132), (132, 133, 138, 140, 141, 142, 143, 144, 145, 146, 147, 148, 139, 134), (138, 150, 159, 140), (140, 159, 158, 141), (141, 158, 157, 142), (142, 157, 156, 143), (143, 156, 155, 144), (144, 155, 154, 145), (145, 154, 153, 146), (146, 153, 152, 147), (147, 152, 151, 148), (148, 151, 149, 139), (150, 138, 133, 136), (160, 161, 163, 162), (162, 163, 165, 164), (164, 165, 167, 166), (166, 167, 169, 168), (168, 169, 171, 170), (170, 171, 173, 172), (163, 161, 175, 173, 171, 169, 167, 165), (172, 173, 175, 174), (174, 175, 161, 160), (160, 162, 164, 166, 168, 170, 172, 174), (176, 177, 179, 178), (178, 179, 180, 181), (176, 178, 181, 182), (179, 177, 183, 180), (664, 714, 715, 665), (630, 668, 669, 631), (710, 634, 635, 711), (748, 750, 751, 749), (776, 706, 707, 777), (752, 595, 596, 753), (595, 555, 556, 596), (190, 314, 315, 191), (559, 742, 743, 560), (704, 490, 491, 705), (585, 768, 769, 586), (678, 704, 705, 679), (350, 408, 409, 351), (194, 202, 203, 195), (241, 557, 558, 242), (492, 718, 719, 493), (541, 342, 343, 542), (263, 418, 419, 264), (634, 636, 637, 635), (611, 652, 653, 612), (490, 492, 493, 491), (698, 204, 205, 699), (420, 267, 268, 421), (794, 766, 767, 795), (422, 434, 435, 423), (569, 573, 574, 570), (330, 537, 538, 331), (778, 732, 733, 779), (508, 243, 244, 509), (450, 650, 651, 451), (283, 291, 292, 284), (428, 792, 793, 429), (790, 624, 625, 791), (214, 362, 363, 215), (758, 543, 544, 759), (551, 547, 548, 552), (742, 326, 327, 743), (770, 444, 445, 771), (587, 488, 489, 588), (730, 458, 459, 731), (676, 672, 673, 677), (626, 571, 572, 627), (271, 285, 286, 272), (202, 230, 232, 203), (440, 318, 319, 441), (522, 526, 527, 523), (255, 581, 582, 256), (714, 646, 647, 715), (430, 508, 509, 431), (528, 364, 365, 530), (597, 585, 586, 598), (531, 529, 528, 530, 532), (766, 728, 729, 767), (269, 271, 272, 270), (537, 222, 223, 538), (444, 452, 453, 445), (356, 348, 349, 357), (690, 770, 771, 691), (410, 216, 217, 411), (478, 776, 777, 479), (796, 626, 627, 797), (792, 579, 580, 793), (670, 674, 675, 671), (605, 567, 568, 606), (788, 464, 465, 789), (718, 720, 721, 719), (666, 660, 661, 667), (784, 553, 554, 785), (700, 414, 415, 701), (376, 212, 213, 377), (212, 220, 221, 213), (680, 583, 584, 681), (372, 533, 534, 373), (273, 316, 317, 274), (702, 694, 695, 703), (607, 654, 655, 608), (516, 545, 546, 517), (334, 336, 337, 335), (299, 265, 266, 300), (502, 446, 447, 503), (336, 332, 333, 337), (398, 406, 407, 399), (798, 734, 735, 799), (728, 577, 578, 729), (374, 382, 383, 375), (456, 524, 525, 457), (472, 518, 519, 473), (468, 498, 499, 469), (406, 561, 562, 407), (452, 716, 717, 453), (760, 798, 799, 761), (518, 736, 737, 519), (674, 762, 763, 675), (555, 640, 641, 556), (581, 289, 290, 582), (563, 620, 621, 564), (652, 648, 649, 653), (287, 744, 745, 288), (182, 183, 177, 176), (762, 748, 749, 763), (285, 293, 294, 286), (253, 372, 373, 254), (543, 549, 550, 544), (243, 249, 250, 244), (535, 184, 185, 536), (249, 416, 417, 250), (660, 664, 665, 661), (474, 516, 517, 475), (774, 551, 552, 775), (736, 587, 588, 737), (460, 535, 536, 461), (281, 277, 278, 282), (724, 502, 503, 725), (206, 510, 511, 207), (328, 194, 195, 329), (650, 522, 523, 617, 651), (492, 490, 704, 678, 684, 589, 732, 778, 601, 609, 618, 496, 500, 454, 458, 730, 696, 662, 640, 555, 595, 752, 786, 648, 652, 611, 545, 516, 474, 565, 615, 734, 798, 760, 494, 547, 551, 774, 486, 482, 620, 563, 571, 626, 796, 764, 768, 585, 597, 782, 754, 672, 676, 573, 569, 622, 624, 790, 638, 524, 456, 726, 656, 658, 591, 583, 680, 512, 514, 628, 575, 577, 728, 766, 794, 682, 686, 593, 553, 784, 722, 692, 466, 504, 567, 605, 646, 714, 664, 660, 666, 549, 543, 758, 756, 642, 644, 613, 603, 772, 688, 520, 694, 702, 716, 452, 444, 770, 690, 484, 488, 587, 736, 518, 472, 446, 502, 724, 706, 776, 478, 480, 708, 720, 718), (522, 650, 450, 448, 750, 748, 762, 674, 670, 780, 712, 740, 470, 462, 668, 630, 632, 526), (792, 428, 332, 336, 334, 338, 533, 372, 253, 265, 299, 301, 386, 303, 304, 340, 342, 541, 579), (438, 210, 257, 259), (378, 368, 369, 379), (237, 241, 242, 238), (640, 662, 663, 641), (642, 756, 757, 643), (740, 712, 713, 741), (686, 682, 683, 687), (204, 263, 264, 205), (706, 724, 725, 707), (388, 460, 461, 389), (364, 322, 323, 365), (618, 609, 610, 619), (470, 740, 741, 471), (498, 607, 608, 499), (712, 780, 781, 713), (603, 613, 614, 604), (354, 330, 331, 355), (198, 233, 234, 199), (567, 504, 505, 568), (275, 186, 187, 276), (427, 425, 532, 530, 365, 323), (305, 387, 302, 300, 266, 254, 373, 534, 339, 335, 337, 333, 429, 793, 580, 542, 343, 341), (463, 471, 741, 713, 781, 671, 675, 763, 749, 751, 449, 451, 651, 617, 523, 527, 633, 631, 669), (257, 210, 211, 258), (360, 400, 401, 361), (326, 269, 270, 327), (261, 206, 207, 262), (549, 666, 667, 550), (738, 746, 747, 739), (380, 378, 379, 381), (184, 190, 191, 185), (426, 424, 425, 427), (658, 656, 657, 659), (416, 295, 296, 417), (575, 628, 629, 576), (644, 642, 643, 645), (438, 259, 260, 439), (239, 297, 298, 240), (418, 196, 197, 419), (446, 472, 473, 447), (496, 618, 619, 497), (458, 454, 455, 459), (394, 354, 355, 395), (306, 310, 311, 307), (732, 589, 590, 733), (218, 380, 381, 219), (662, 696, 697, 663), (230, 224, 225, 231, 232), (228, 218, 219, 229), (308, 312, 313, 309), (358, 366, 367, 359), (259, 257, 258, 260), (312, 420, 421, 313), (396, 247, 248, 397), (482, 486, 487, 483), (277, 559, 560, 278), (750, 448, 449, 751), (500, 496, 497, 501), (668, 462, 463, 669), (324, 261, 262, 325), (533, 338, 339, 534), (224, 273, 274, 225), (412, 356, 357, 413), (301, 299, 300, 302), (726, 456, 457, 727), (382, 384, 385, 383), (628, 514, 515, 629), (436, 402, 403, 437), (314, 283, 284, 315), (216, 200, 201, 217), (506, 700, 701, 507), (524, 638, 639, 525), (624, 622, 623, 625), (648, 786, 787, 649), (220, 436, 437, 221), (322, 426, 427, 323), (526, 632, 633, 527), (638, 790, 791, 639), (208, 344, 345, 209), (454, 500, 501, 455), (338, 334, 335, 339), (494, 760, 761, 495), (226, 214, 215, 227), (786, 752, 753, 787), (368, 404, 405, 369), (267, 208, 209, 268), (573, 676, 677, 574), (746, 390, 391, 747), (488, 484, 485, 489), (734, 615, 616, 735), (672, 754, 755, 673), (210, 438, 439, 211), (370, 374, 375, 371), (571, 563, 564, 572), (340, 304, 303, 305, 341), (557, 442, 443, 558), (545, 611, 612, 546), (520, 688, 689, 521), (561, 410, 411, 562), (484, 690, 691, 485), (316, 192, 193, 317), (442, 324, 325, 443), (476, 710, 711, 477), (233, 506, 507, 234), (192, 188, 189, 193), (196, 226, 227, 197), (591, 658, 659, 592), (615, 565, 566, 616), (514, 512, 513, 515), (414, 412, 413, 415), (362, 228, 229, 363), (688, 772, 773, 689), (692, 722, 723, 693), (402, 432, 433, 403), (344, 376, 377, 345), (200, 308, 309, 201), (622, 569, 570, 623), (620, 482, 483, 621), (754, 782, 783, 755), (782, 597, 598, 783), (684, 678, 679, 685), (386, 301, 302, 387), (400, 738, 739, 401), (764, 796, 797, 765), (780, 670, 671, 781), (366, 422, 423, 367), (293, 430, 431, 294), (547, 494, 495, 548), (291, 358, 359, 292), (716, 702, 703, 717), (539, 396, 397, 540), (504, 466, 467, 505), (682, 794, 795, 683), (579, 541, 542, 580), (222, 239, 240, 223), (352, 350, 351, 353), (656, 726, 727, 657), (188, 281, 282, 189), (320, 398, 399, 321), (251, 198, 199, 252), (434, 328, 329, 435), (589, 684, 685, 590), (599, 392, 393, 600), (694, 520, 521, 695), (613, 644, 645, 614), (186, 237, 238, 187), (708, 480, 481, 709), (466, 692, 693, 467), (609, 601, 602, 610), (577, 575, 576, 578), (646, 605, 606, 647), (632, 630, 631, 633), (235, 279, 280, 236), (553, 593, 594, 554), (303, 386, 387, 305), (310, 440, 441, 311), (722, 784, 785, 723), (348, 346, 347, 349), (318, 360, 361, 319), (289, 235, 236, 290), (332, 428, 429, 333), (772, 603, 604, 773), (768, 764, 765, 769), (654, 468, 469, 655), (432, 698, 699, 433), (404, 251, 252, 405), (408, 370, 371, 409), (565, 474, 475, 566), (384, 320, 321, 385), (480, 478, 479, 481), (297, 306, 307, 298), (245, 287, 288, 246), (512, 680, 681, 513), (720, 708, 709, 721), (696, 730, 731, 697), (295, 255, 256, 296), (346, 539, 540, 347), (744, 599, 600, 745), (462, 470, 471, 463), (756, 758, 759, 757), (464, 476, 477, 465), (593, 686, 687, 594), (601, 778, 779, 602), (583, 591, 592, 584), (486, 774, 775, 487), (448, 450, 451, 449), (342, 340, 341, 343), (279, 275, 276, 280), (510, 352, 353, 511), (424, 531, 532, 425), (392, 394, 395, 393), (390, 388, 389, 391), (265, 253, 254, 266), (247, 245, 246, 248), (636, 788, 789, 637), (710, 476, 464, 788, 636, 674, 762, 704, 654, 490, 634, 607), (273, 224, 269, 326), (705, 609, 766, 493, 491, 719, 721, 767, 610, 679, 469), (678, 705, 679, 610, 659, 767, 721, 719, 491, 658), (491, 721, 705, 469, 767, 659, 610, 679, 719), (491, 721, 767, 679, 469, 705), (477, 711, 635, 637, 789, 465), (608, 637, 705, 469, 655, 491, 635), (258, 211, 439, 260), (189, 282, 225, 274, 317, 193), (183, 182, 181, 180)])
me_001.use_remesh_preserve_volume = False
me_001.use_remesh_preserve_attributes = False
me_001.use_mirror_vertex_groups = False
me_001.update()

# ---- curves / text
cu_001 = bpy.data.curves.new('ベジエカーブ.001', 'CURVE')
cu_001.dimensions = '3D'
_sp = cu_001.splines.new('BEZIER'); _sp.bezier_points.add(1)
_sp.bezier_points.foreach_set('co', [-38.0, 5.4, 0.0, 0.0, 0.0, 0.0])
_sp.bezier_points.foreach_set('handle_left', [-40.18, 5.4, 0.0, -5.0, 0.0, 0.0])
_sp.bezier_points.foreach_set('handle_right', [-35.13, 5.4, 0.0, 5.0, 0.0, 0.0])
for _p, _l, _r in zip(_sp.bezier_points, ['ALIGNED', 'ALIGNED'], ['ALIGNED', 'ALIGNED']): _p.handle_left_type = _l; _p.handle_right_type = _r
_sp.order_u = 0
_sp.order_v = 0
cu_001.use_path = True
cu_001.use_path_clamp = True
cu_001.bevel_resolution = 0
cu_001.fill_mode = 'HALF'
cu_001_1 = bpy.data.curves.new('ベジエ円.001', 'CURVE')
cu_001_1.dimensions = '3D'
_sp = cu_001_1.splines.new('BEZIER'); _sp.bezier_points.add(3)
_sp.bezier_points.foreach_set('co', [-25.0, 0.0, 0.0, 0.0, 25.0, 0.0, 25.0, 0.0, 0.0, 0.0, -25.0, 0.0])
_sp.bezier_points.foreach_set('handle_left', [-25.0, -13.8, 0.0, -13.8, 25.0, 0.0, 25.0, 13.8, 0.0, 13.8, -25.0, 0.0])
_sp.bezier_points.foreach_set('handle_right', [-25.0, 13.8, 0.0, 13.8, 25.0, 0.0, 25.0, -13.8, 0.0, -13.8, -25.0, 0.0])
for _p, _l, _r in zip(_sp.bezier_points, ['AUTO', 'AUTO', 'AUTO', 'AUTO'], ['AUTO', 'AUTO', 'AUTO', 'AUTO']): _p.handle_left_type = _l; _p.handle_right_type = _r
_sp.order_u = 0
_sp.order_v = 0
_sp.use_cyclic_u = True
cu_001_1.use_path = True
cu_001_1.use_path_clamp = True
cu_001_1.bevel_resolution = 0
cu_001_1.fill_mode = 'HALF'

# ---- objects
ob_x = bpy.data.objects.new('ベジエカーブ', cu_001)
ob_x_1 = bpy.data.objects.new('ベジエ円', cu_001_1)
ob_x_2 = bpy.data.objects.new('立方体', me_001)
ob_lamp = bpy.data.objects.new('Lamp', light_lamp)
ob_camera = bpy.data.objects.new('Camera', cam_camera)

# ---- transforms, parenting, visibility, modifiers, constraints
ob_x.location = (0.0, 0.0, 0.0)
ob_x.scale = (0.99, -0.85, 1.0)
ob_x.lineart.crease_threshold = 0.0
ob_x_1.location = (0.0, 0.0, 0.0)
ob_x_1.lineart.crease_threshold = 0.0
ob_x_2.location = (0.0, 0.0, 0.0)
ob_x_2.scale = (0.3125, 1.1, 1.0)
ob_x_2.lineart.crease_threshold = 0.0
_m = ob_x_2.modifiers.new('配列複製', 'ARRAY')
_m.count = 62
_m.constant_offset_displace = (0.0, 0.0, 0.0)
_m.use_object_offset = True
_m = ob_x_2.modifiers.new('カーブ', 'CURVE')
_m.object = ob_x
ob_lamp.location = (4.076, 1.005, 5.904)
ob_lamp.rotation_euler = (0.6503, 0.05522, 1.866)
ob_lamp.lock_rotations_4d = False
ob_lamp.empty_display_type = 'ARROWS'
ob_lamp.color = (0.0, 0.0, 0.0, 0.0)
ob_lamp.lineart.crease_threshold = 0.0
ob_camera.location = (7.481, -6.508, 5.344)
ob_camera.rotation_euler = (1.109, 0.0, 0.8149)
ob_camera.lock_rotations_4d = False
ob_camera.empty_display_type = 'ARROWS'
ob_camera.color = (0.0, 0.0, 0.0, 0.0)
ob_camera.display_type = 'WIRE'
ob_camera.lineart.crease_threshold = 0.0

# ---- collection membership
col_collection_1.objects.link(ob_x)
col_collection_1.objects.link(ob_x_1)
col_collection_1.objects.link(ob_x_2)
col_collection_1.objects.link(ob_lamp)
col_collection_1.objects.link(ob_camera)

# ---- scene / render settings (as saved in the file)
scene.camera = ob_camera
scene.frame_start = 1; scene.frame_end = 250; scene.frame_set(1)
scene.render.engine = 'BLENDER_EEVEE_NEXT'
scene.render.resolution_percentage = 50
scene.render.dither_intensity = 0.0
scene.cycles.use_denoising = False
scene.cycles.samples = 128
scene.cycles.sampling_pattern = 'TABULATED_SOBOL'
scene.cycles.use_adaptive_sampling = False
scene.cycles.use_light_tree = False
scene.cycles.blur_glossy = 0.0
scene.cycles.sample_clamp_indirect = 0.0
scene.view_settings.view_transform = 'Standard'
bpy.context.view_layer.update()

